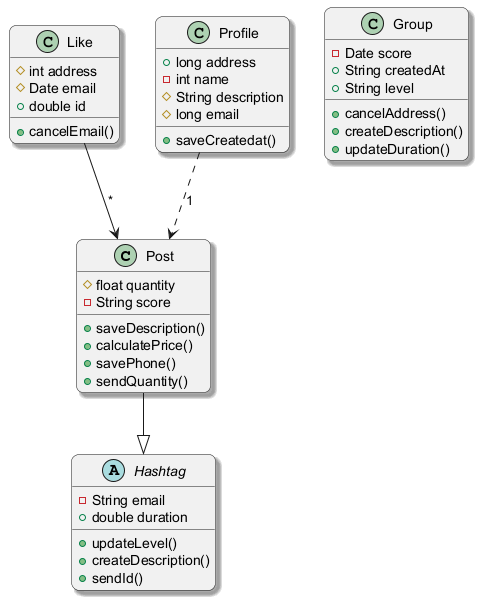

The diagram above was rendered by PlantUML. Its source (embedded in the PNG):
@startuml
skinparam backgroundColor #FFFFFF
skinparam roundCorner 15
skinparam shadowing true
class Post {
  #float quantity
  -String score
  +saveDescription()
  +calculatePrice()
  +savePhone()
  +sendQuantity()
}
class Like {
  #int address
  #Date email
  +double id
  +cancelEmail()
}
class Group {
  -Date score
  +String createdAt
  +String level
  +cancelAddress()
  +createDescription()
  +updateDuration()
}
class Profile {
  +long address
  -int name
  #String description
  #long email
  +saveCreatedat()
}
abstract class Hashtag {
  -String email
  +double duration
  +updateLevel()
  +createDescription()
  +sendId()
}
Post --|> Hashtag
Profile ..> Post : "1"
Like --> Post : "*"
@enduml